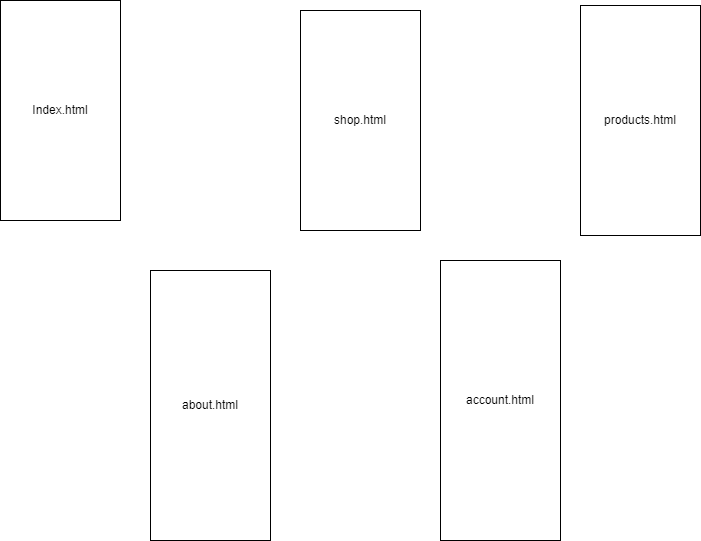

The diagram above was exported from draw.io. Its source (the exported page's mxGraphModel, read from the mxfile embedded in the PNG):
<mxGraphModel dx="1038" dy="611" grid="1" gridSize="10" guides="1" tooltips="1" connect="1" arrows="1" fold="1" page="1" pageScale="1" pageWidth="850" pageHeight="1100" math="0" shadow="0">
  <root>
    <mxCell id="0" />
    <mxCell id="1" parent="0" />
    <mxCell id="hu5UQEJUrhEmJ26mi4kq-1" value="Index.html" style="rounded=0;whiteSpace=wrap;html=1;" vertex="1" parent="1">
      <mxGeometry x="60" y="30" width="120" height="220" as="geometry" />
    </mxCell>
    <mxCell id="hu5UQEJUrhEmJ26mi4kq-2" value="shop.html" style="rounded=0;whiteSpace=wrap;html=1;" vertex="1" parent="1">
      <mxGeometry x="360" y="40" width="120" height="220" as="geometry" />
    </mxCell>
    <mxCell id="hu5UQEJUrhEmJ26mi4kq-3" value="products.html&lt;br&gt;" style="rounded=0;whiteSpace=wrap;html=1;" vertex="1" parent="1">
      <mxGeometry x="640" y="35" width="120" height="230" as="geometry" />
    </mxCell>
    <mxCell id="hu5UQEJUrhEmJ26mi4kq-4" value="about.html" style="rounded=0;whiteSpace=wrap;html=1;" vertex="1" parent="1">
      <mxGeometry x="210" y="300" width="120" height="270" as="geometry" />
    </mxCell>
    <mxCell id="hu5UQEJUrhEmJ26mi4kq-5" value="account.html" style="rounded=0;whiteSpace=wrap;html=1;" vertex="1" parent="1">
      <mxGeometry x="500" y="290" width="120" height="280" as="geometry" />
    </mxCell>
  </root>
</mxGraphModel>